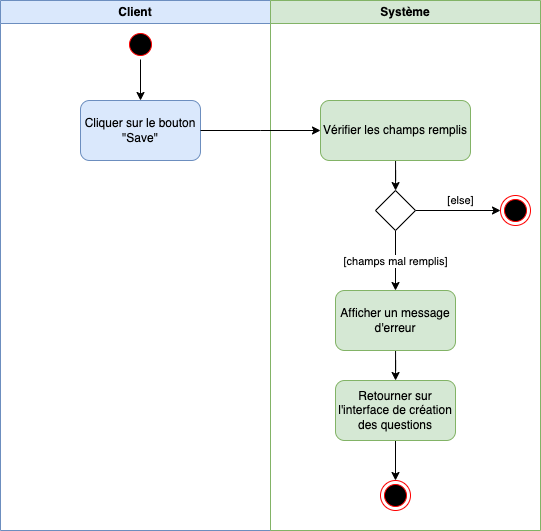

The diagram above was exported from draw.io. Its source (the exported page's mxGraphModel, read from the mxfile embedded in the PNG):
<mxGraphModel dx="852" dy="928" grid="0" gridSize="10" guides="1" tooltips="1" connect="1" arrows="1" fold="1" page="0" pageScale="1" pageWidth="827" pageHeight="1169" math="0" shadow="0">
  <root>
    <mxCell id="0" />
    <mxCell id="1" parent="0" />
    <mxCell id="UpeYa1lhwRRZTs6M95WI-1" value="Client" style="swimlane;whiteSpace=wrap;html=1;fillColor=#dae8fc;strokeColor=#6c8ebf;" parent="1" vertex="1">
      <mxGeometry x="50" y="-10" width="270" height="530" as="geometry" />
    </mxCell>
    <mxCell id="UpeYa1lhwRRZTs6M95WI-2" style="edgeStyle=orthogonalEdgeStyle;rounded=0;orthogonalLoop=1;jettySize=auto;html=1;entryX=0.5;entryY=0;entryDx=0;entryDy=0;" parent="UpeYa1lhwRRZTs6M95WI-1" source="UpeYa1lhwRRZTs6M95WI-3" target="UpeYa1lhwRRZTs6M95WI-7" edge="1">
      <mxGeometry relative="1" as="geometry">
        <mxPoint x="140" y="80" as="targetPoint" />
      </mxGeometry>
    </mxCell>
    <mxCell id="UpeYa1lhwRRZTs6M95WI-3" value="&amp;gt;" style="ellipse;html=1;shape=startState;fillColor=#000000;strokeColor=#ff0000;" parent="UpeYa1lhwRRZTs6M95WI-1" vertex="1">
      <mxGeometry x="125" y="29" width="30" height="30" as="geometry" />
    </mxCell>
    <mxCell id="UpeYa1lhwRRZTs6M95WI-7" value="Cliquer sur le bouton &quot;Save&quot;" style="rounded=1;whiteSpace=wrap;html=1;fillColor=#dae8fc;strokeColor=#6c8ebf;" parent="UpeYa1lhwRRZTs6M95WI-1" vertex="1">
      <mxGeometry x="80" y="100" width="120" height="60" as="geometry" />
    </mxCell>
    <mxCell id="UpeYa1lhwRRZTs6M95WI-11" value="Système" style="swimlane;whiteSpace=wrap;html=1;fillColor=#d5e8d4;strokeColor=#82b366;" parent="1" vertex="1">
      <mxGeometry x="320" y="-10" width="270" height="530" as="geometry" />
    </mxCell>
    <mxCell id="2lKCSJqeu593cZ6bXmFy-2" style="edgeStyle=orthogonalEdgeStyle;rounded=0;orthogonalLoop=1;jettySize=auto;html=1;" parent="UpeYa1lhwRRZTs6M95WI-11" source="UpeYa1lhwRRZTs6M95WI-15" target="2lKCSJqeu593cZ6bXmFy-1" edge="1">
      <mxGeometry relative="1" as="geometry" />
    </mxCell>
    <mxCell id="UpeYa1lhwRRZTs6M95WI-15" value="Vérifier les champs remplis" style="rounded=1;whiteSpace=wrap;html=1;fillColor=#d5e8d4;strokeColor=#82b366;" parent="UpeYa1lhwRRZTs6M95WI-11" vertex="1">
      <mxGeometry x="50" y="100" width="150" height="60" as="geometry" />
    </mxCell>
    <mxCell id="UpeYa1lhwRRZTs6M95WI-18" value="" style="ellipse;html=1;shape=endState;fillColor=#000000;strokeColor=#ff0000;" parent="UpeYa1lhwRRZTs6M95WI-11" vertex="1">
      <mxGeometry x="110" y="480" width="30" height="30" as="geometry" />
    </mxCell>
    <mxCell id="2lKCSJqeu593cZ6bXmFy-5" value="[champs mal remplis]" style="edgeStyle=orthogonalEdgeStyle;rounded=0;orthogonalLoop=1;jettySize=auto;html=1;entryX=0.5;entryY=0;entryDx=0;entryDy=0;" parent="UpeYa1lhwRRZTs6M95WI-11" source="2lKCSJqeu593cZ6bXmFy-1" target="UpeYa1lhwRRZTs6M95WI-10" edge="1">
      <mxGeometry relative="1" as="geometry" />
    </mxCell>
    <mxCell id="2lKCSJqeu593cZ6bXmFy-14" value="[else]" style="edgeStyle=orthogonalEdgeStyle;rounded=0;orthogonalLoop=1;jettySize=auto;html=1;entryX=0;entryY=0.5;entryDx=0;entryDy=0;" parent="UpeYa1lhwRRZTs6M95WI-11" source="2lKCSJqeu593cZ6bXmFy-1" target="2lKCSJqeu593cZ6bXmFy-11" edge="1">
      <mxGeometry x="0.0588" y="10" relative="1" as="geometry">
        <mxPoint as="offset" />
      </mxGeometry>
    </mxCell>
    <mxCell id="2lKCSJqeu593cZ6bXmFy-1" value="" style="rhombus;whiteSpace=wrap;html=1;direction=south;" parent="UpeYa1lhwRRZTs6M95WI-11" vertex="1">
      <mxGeometry x="105" y="190" width="40" height="40" as="geometry" />
    </mxCell>
    <mxCell id="2lKCSJqeu593cZ6bXmFy-7" style="edgeStyle=orthogonalEdgeStyle;rounded=0;orthogonalLoop=1;jettySize=auto;html=1;" parent="UpeYa1lhwRRZTs6M95WI-11" source="UpeYa1lhwRRZTs6M95WI-10" target="2lKCSJqeu593cZ6bXmFy-6" edge="1">
      <mxGeometry relative="1" as="geometry" />
    </mxCell>
    <mxCell id="UpeYa1lhwRRZTs6M95WI-10" value="Afficher un message d'erreur" style="rounded=1;whiteSpace=wrap;html=1;fillColor=#d5e8d4;strokeColor=#82b366;" parent="UpeYa1lhwRRZTs6M95WI-11" vertex="1">
      <mxGeometry x="65" y="290" width="120" height="60" as="geometry" />
    </mxCell>
    <mxCell id="2lKCSJqeu593cZ6bXmFy-8" style="edgeStyle=orthogonalEdgeStyle;rounded=0;orthogonalLoop=1;jettySize=auto;html=1;entryX=0.5;entryY=0;entryDx=0;entryDy=0;" parent="UpeYa1lhwRRZTs6M95WI-11" source="2lKCSJqeu593cZ6bXmFy-6" target="UpeYa1lhwRRZTs6M95WI-18" edge="1">
      <mxGeometry relative="1" as="geometry" />
    </mxCell>
    <mxCell id="2lKCSJqeu593cZ6bXmFy-6" value="Retourner sur l'interface de création des questions" style="rounded=1;whiteSpace=wrap;html=1;fillColor=#d5e8d4;strokeColor=#82b366;" parent="UpeYa1lhwRRZTs6M95WI-11" vertex="1">
      <mxGeometry x="65" y="380" width="120" height="60" as="geometry" />
    </mxCell>
    <mxCell id="2lKCSJqeu593cZ6bXmFy-11" value="" style="ellipse;html=1;shape=endState;fillColor=#000000;strokeColor=#ff0000;" parent="UpeYa1lhwRRZTs6M95WI-11" vertex="1">
      <mxGeometry x="230" y="195" width="30" height="30" as="geometry" />
    </mxCell>
    <mxCell id="UpeYa1lhwRRZTs6M95WI-21" style="edgeStyle=orthogonalEdgeStyle;rounded=0;orthogonalLoop=1;jettySize=auto;html=1;entryX=0;entryY=0.5;entryDx=0;entryDy=0;exitX=1;exitY=0.5;exitDx=0;exitDy=0;" parent="1" source="UpeYa1lhwRRZTs6M95WI-7" target="UpeYa1lhwRRZTs6M95WI-15" edge="1">
      <mxGeometry relative="1" as="geometry">
        <mxPoint x="370" y="190" as="targetPoint" />
        <Array as="points">
          <mxPoint x="310" y="120" />
          <mxPoint x="310" y="120" />
        </Array>
      </mxGeometry>
    </mxCell>
  </root>
</mxGraphModel>